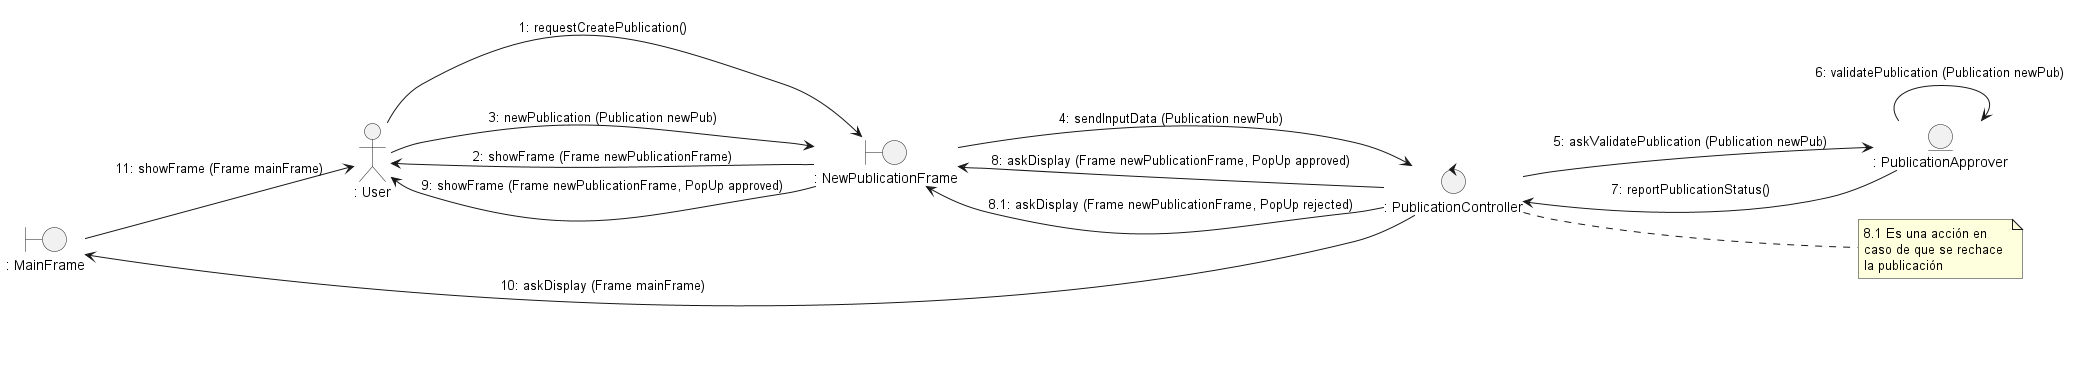

The diagram above was rendered by PlantUML. Its source (embedded in the PNG):
@startuml uc3_createPublication

left to right direction

actor ": User" as user

entity ": PublicationApprover" as mod
boundary ": NewPublicationFrame" as vis
boundary ": MainFrame" as main
control ": PublicationController" as con

note right of con
    8.1 Es una acción en 
    caso de que se rechace 
    la publicación 
end note

user --> vis : 1: requestCreatePublication()
vis --> user : 2: showFrame (Frame newPublicationFrame)
user --> vis : 3: newPublication (Publication newPub)
vis --> con : 4: sendInputData (Publication newPub)
con --> mod : 5: askValidatePublication (Publication newPub)
mod --> mod : 6: validatePublication (Publication newPub)
mod --> con : 7: reportPublicationStatus()
con --> vis : 8: askDisplay (Frame newPublicationFrame, PopUp approved)
con --> vis : 8.1: askDisplay (Frame newPublicationFrame, PopUp rejected)
vis --> user : 9: showFrame (Frame newPublicationFrame, PopUp approved)
con -up-> main : 10: askDisplay (Frame mainFrame)
main --> user : 11: showFrame (Frame mainFrame)

@enduml